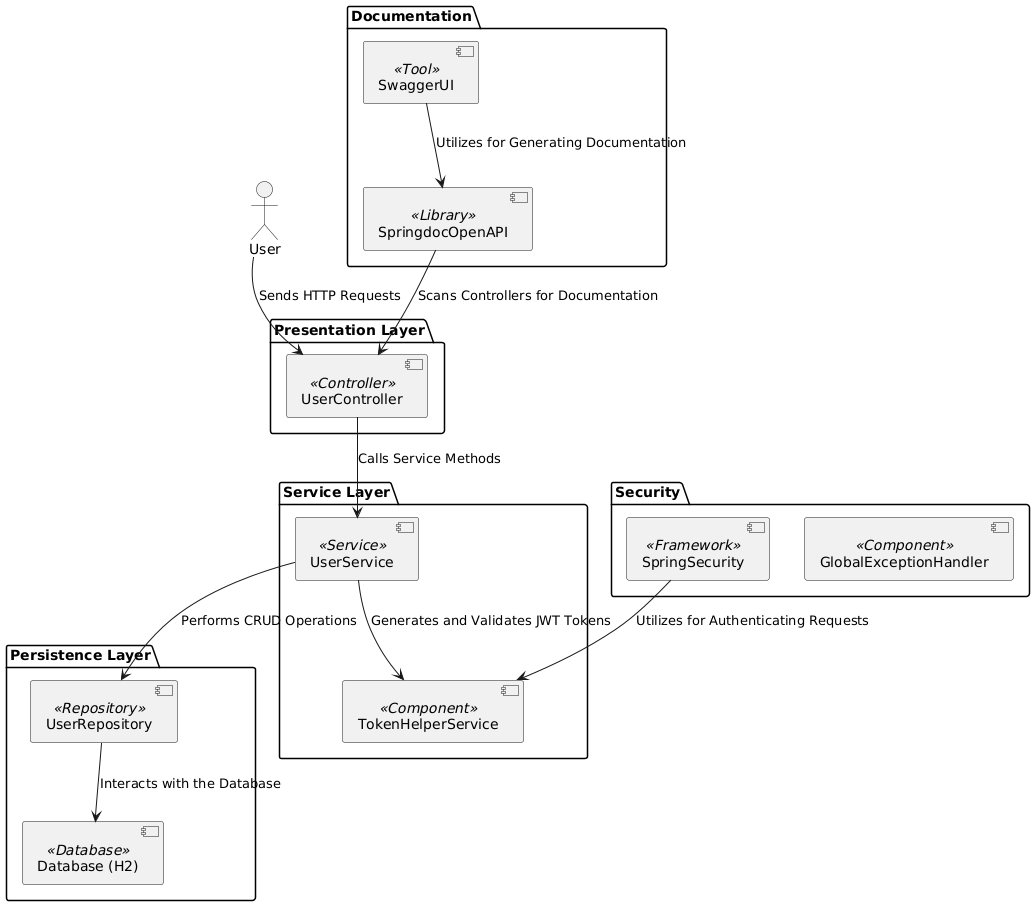

The diagram above was rendered by PlantUML. Its source (embedded in the PNG):
@startuml
actor User

package "Presentation Layer" {
    [UserController] <<Controller>>
}

package "Service Layer" {
    [UserService] <<Service>>
    [TokenHelperService] <<Component>>
}

package "Persistence Layer" {
    [UserRepository] <<Repository>>
    [Database (H2)] <<Database>> as DB
}

package "Security" {
    [SpringSecurity] <<Framework>>
    [GlobalExceptionHandler] <<Component>>
}

package "Documentation" {
    [SwaggerUI] <<Tool>>
    [SpringdocOpenAPI] <<Library>>
}

User --> UserController : Sends HTTP Requests
UserController --> UserService : Calls Service Methods
UserService --> UserRepository : Performs CRUD Operations
UserService --> TokenHelperService : Generates and Validates JWT Tokens
UserRepository --> DB : Interacts with the Database

SpringSecurity --> TokenHelperService : Utilizes for Authenticating Requests
SwaggerUI --> SpringdocOpenAPI : Utilizes for Generating Documentation
SpringdocOpenAPI --> UserController : Scans Controllers for Documentation
@enduml